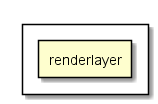

The diagram above was rendered by PlantUML. Its source (embedded in the PNG):
@startuml
rectangle {
rectangle renderlayer as renderlayer.dart
}
@enduml